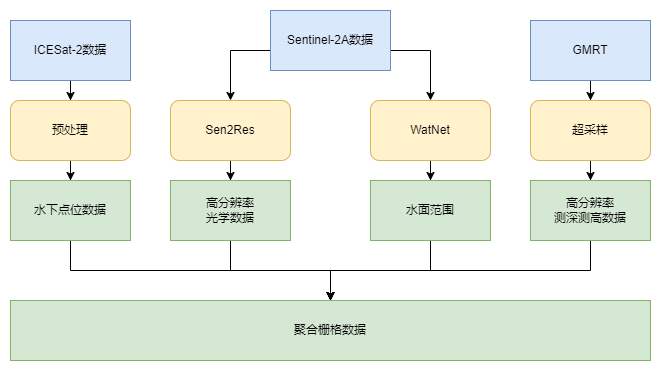

The diagram above was exported from draw.io. Its source (the exported page's mxGraphModel, read from the mxfile embedded in the PNG):
<mxGraphModel dx="1101" dy="752" grid="1" gridSize="10" guides="1" tooltips="1" connect="1" arrows="1" fold="1" page="1" pageScale="1" pageWidth="827" pageHeight="1169" math="0" shadow="0">
  <root>
    <mxCell id="0" />
    <mxCell id="1" parent="0" />
    <mxCell id="oaayOQ3VAxyKrhPb-wc8-4" style="edgeStyle=orthogonalEdgeStyle;rounded=0;orthogonalLoop=1;jettySize=auto;html=1;entryX=0.5;entryY=0;entryDx=0;entryDy=0;" parent="1" source="oaayOQ3VAxyKrhPb-wc8-1" target="oaayOQ3VAxyKrhPb-wc8-3" edge="1">
      <mxGeometry relative="1" as="geometry">
        <Array as="points">
          <mxPoint x="460" y="150" />
        </Array>
      </mxGeometry>
    </mxCell>
    <mxCell id="oaayOQ3VAxyKrhPb-wc8-5" style="edgeStyle=orthogonalEdgeStyle;rounded=0;orthogonalLoop=1;jettySize=auto;html=1;entryX=0.5;entryY=0;entryDx=0;entryDy=0;" parent="1" source="oaayOQ3VAxyKrhPb-wc8-1" target="oaayOQ3VAxyKrhPb-wc8-2" edge="1">
      <mxGeometry relative="1" as="geometry">
        <Array as="points">
          <mxPoint x="260" y="150" />
        </Array>
      </mxGeometry>
    </mxCell>
    <mxCell id="oaayOQ3VAxyKrhPb-wc8-1" value="Sentinel-2A数据" style="rounded=0;whiteSpace=wrap;html=1;fillColor=#dae8fc;strokeColor=#6c8ebf;" parent="1" vertex="1">
      <mxGeometry x="300" y="110" width="120" height="60" as="geometry" />
    </mxCell>
    <mxCell id="oaayOQ3VAxyKrhPb-wc8-9" value="" style="edgeStyle=orthogonalEdgeStyle;rounded=0;orthogonalLoop=1;jettySize=auto;html=1;" parent="1" source="oaayOQ3VAxyKrhPb-wc8-2" target="oaayOQ3VAxyKrhPb-wc8-8" edge="1">
      <mxGeometry relative="1" as="geometry" />
    </mxCell>
    <mxCell id="oaayOQ3VAxyKrhPb-wc8-2" value="Sen2Res" style="rounded=1;whiteSpace=wrap;html=1;fillColor=#fff2cc;strokeColor=#d6b656;" parent="1" vertex="1">
      <mxGeometry x="200" y="200" width="120" height="60" as="geometry" />
    </mxCell>
    <mxCell id="oaayOQ3VAxyKrhPb-wc8-7" value="" style="edgeStyle=orthogonalEdgeStyle;rounded=0;orthogonalLoop=1;jettySize=auto;html=1;" parent="1" source="oaayOQ3VAxyKrhPb-wc8-3" target="oaayOQ3VAxyKrhPb-wc8-6" edge="1">
      <mxGeometry relative="1" as="geometry" />
    </mxCell>
    <mxCell id="oaayOQ3VAxyKrhPb-wc8-3" value="WatNet" style="rounded=1;whiteSpace=wrap;html=1;fillColor=#fff2cc;strokeColor=#d6b656;" parent="1" vertex="1">
      <mxGeometry x="400" y="200" width="120" height="60" as="geometry" />
    </mxCell>
    <mxCell id="oaayOQ3VAxyKrhPb-wc8-35" value="" style="edgeStyle=orthogonalEdgeStyle;rounded=0;orthogonalLoop=1;jettySize=auto;html=1;" parent="1" source="oaayOQ3VAxyKrhPb-wc8-6" target="oaayOQ3VAxyKrhPb-wc8-32" edge="1">
      <mxGeometry relative="1" as="geometry" />
    </mxCell>
    <mxCell id="oaayOQ3VAxyKrhPb-wc8-6" value="水面范围" style="rounded=0;whiteSpace=wrap;html=1;fillColor=#d5e8d4;strokeColor=#82b366;" parent="1" vertex="1">
      <mxGeometry x="400" y="280" width="120" height="60" as="geometry" />
    </mxCell>
    <mxCell id="oaayOQ3VAxyKrhPb-wc8-34" value="" style="edgeStyle=orthogonalEdgeStyle;rounded=0;orthogonalLoop=1;jettySize=auto;html=1;" parent="1" source="oaayOQ3VAxyKrhPb-wc8-8" target="oaayOQ3VAxyKrhPb-wc8-32" edge="1">
      <mxGeometry relative="1" as="geometry" />
    </mxCell>
    <mxCell id="oaayOQ3VAxyKrhPb-wc8-8" value="高分辨率&lt;br&gt;光学数据" style="rounded=0;whiteSpace=wrap;html=1;fillColor=#d5e8d4;strokeColor=#82b366;" parent="1" vertex="1">
      <mxGeometry x="200" y="280" width="120" height="60" as="geometry" />
    </mxCell>
    <mxCell id="oaayOQ3VAxyKrhPb-wc8-28" style="edgeStyle=orthogonalEdgeStyle;rounded=0;orthogonalLoop=1;jettySize=auto;html=1;entryX=0.5;entryY=0;entryDx=0;entryDy=0;" parent="1" source="oaayOQ3VAxyKrhPb-wc8-10" target="oaayOQ3VAxyKrhPb-wc8-11" edge="1">
      <mxGeometry relative="1" as="geometry" />
    </mxCell>
    <mxCell id="oaayOQ3VAxyKrhPb-wc8-10" value="GMRT" style="rounded=0;whiteSpace=wrap;html=1;fillColor=#dae8fc;strokeColor=#6c8ebf;" parent="1" vertex="1">
      <mxGeometry x="560" y="120" width="120" height="60" as="geometry" />
    </mxCell>
    <mxCell id="oaayOQ3VAxyKrhPb-wc8-29" value="" style="edgeStyle=orthogonalEdgeStyle;rounded=0;orthogonalLoop=1;jettySize=auto;html=1;" parent="1" source="oaayOQ3VAxyKrhPb-wc8-11" target="oaayOQ3VAxyKrhPb-wc8-12" edge="1">
      <mxGeometry relative="1" as="geometry" />
    </mxCell>
    <mxCell id="oaayOQ3VAxyKrhPb-wc8-11" value="超采样" style="rounded=1;whiteSpace=wrap;html=1;fillColor=#fff2cc;strokeColor=#d6b656;" parent="1" vertex="1">
      <mxGeometry x="560" y="200" width="120" height="60" as="geometry" />
    </mxCell>
    <mxCell id="oaayOQ3VAxyKrhPb-wc8-36" value="" style="edgeStyle=orthogonalEdgeStyle;rounded=0;orthogonalLoop=1;jettySize=auto;html=1;" parent="1" source="oaayOQ3VAxyKrhPb-wc8-12" target="oaayOQ3VAxyKrhPb-wc8-32" edge="1">
      <mxGeometry relative="1" as="geometry" />
    </mxCell>
    <mxCell id="oaayOQ3VAxyKrhPb-wc8-12" value="高分辨率&lt;br&gt;测深测高数据" style="rounded=0;whiteSpace=wrap;html=1;fillColor=#d5e8d4;strokeColor=#82b366;" parent="1" vertex="1">
      <mxGeometry x="560" y="280" width="120" height="60" as="geometry" />
    </mxCell>
    <mxCell id="oaayOQ3VAxyKrhPb-wc8-30" style="edgeStyle=orthogonalEdgeStyle;rounded=0;orthogonalLoop=1;jettySize=auto;html=1;entryX=0.5;entryY=0;entryDx=0;entryDy=0;" parent="1" source="oaayOQ3VAxyKrhPb-wc8-13" target="oaayOQ3VAxyKrhPb-wc8-14" edge="1">
      <mxGeometry relative="1" as="geometry" />
    </mxCell>
    <mxCell id="oaayOQ3VAxyKrhPb-wc8-13" value="ICESat-2数据" style="rounded=0;whiteSpace=wrap;html=1;fillColor=#dae8fc;strokeColor=#6c8ebf;" parent="1" vertex="1">
      <mxGeometry x="40" y="120" width="120" height="60" as="geometry" />
    </mxCell>
    <mxCell id="oaayOQ3VAxyKrhPb-wc8-31" value="" style="edgeStyle=orthogonalEdgeStyle;rounded=0;orthogonalLoop=1;jettySize=auto;html=1;" parent="1" source="oaayOQ3VAxyKrhPb-wc8-14" target="oaayOQ3VAxyKrhPb-wc8-15" edge="1">
      <mxGeometry relative="1" as="geometry" />
    </mxCell>
    <mxCell id="oaayOQ3VAxyKrhPb-wc8-14" value="预处理" style="rounded=1;whiteSpace=wrap;html=1;fillColor=#fff2cc;strokeColor=#d6b656;" parent="1" vertex="1">
      <mxGeometry x="40" y="200" width="120" height="60" as="geometry" />
    </mxCell>
    <mxCell id="oaayOQ3VAxyKrhPb-wc8-33" value="" style="edgeStyle=orthogonalEdgeStyle;rounded=0;orthogonalLoop=1;jettySize=auto;html=1;" parent="1" source="oaayOQ3VAxyKrhPb-wc8-15" target="oaayOQ3VAxyKrhPb-wc8-32" edge="1">
      <mxGeometry relative="1" as="geometry" />
    </mxCell>
    <mxCell id="oaayOQ3VAxyKrhPb-wc8-15" value="水下点位数据" style="rounded=0;whiteSpace=wrap;html=1;fillColor=#d5e8d4;strokeColor=#82b366;" parent="1" vertex="1">
      <mxGeometry x="40" y="280" width="120" height="60" as="geometry" />
    </mxCell>
    <mxCell id="oaayOQ3VAxyKrhPb-wc8-32" value="聚合栅格数据" style="rounded=0;whiteSpace=wrap;html=1;fillColor=#d5e8d4;strokeColor=#82b366;" parent="1" vertex="1">
      <mxGeometry x="40" y="400" width="640" height="60" as="geometry" />
    </mxCell>
  </root>
</mxGraphModel>